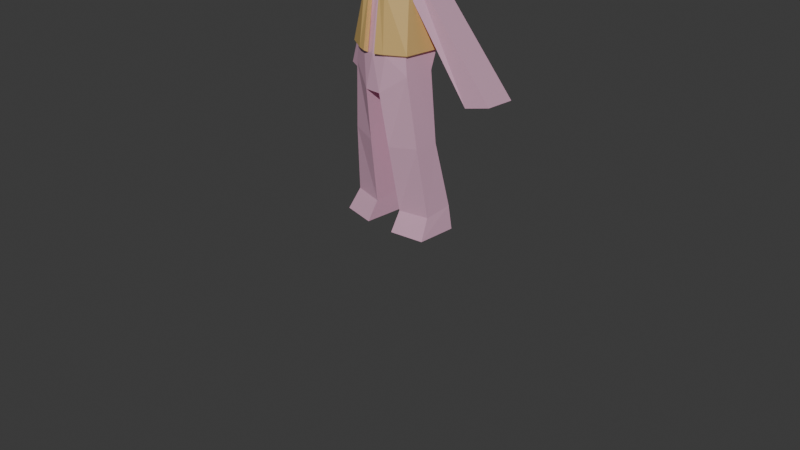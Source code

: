 # Source: character2.blend  (saved by Blender 5.0.119; exported with 4.5.12 LTS)
import bpy
from mathutils import Matrix  # noqa: F401  (used for matrix-valued properties, if any)

bpy.ops.wm.read_factory_settings(use_empty=True)
scene = bpy.context.scene
scene.name = 'Scene'

# ---- collections
col_collection = bpy.data.collections.new('Collection'); scene.collection.children.link(col_collection)

# ---- materials (node trees are filled in below, after node groups)
mat_material_001 = bpy.data.materials.new('Material.001')
mat_material_002 = bpy.data.materials.new('Material.002')

# ---- material node trees
mat_material_001.use_nodes = True; mat_material_001.node_tree.nodes.clear()
_N = mat_material_001.node_tree.nodes; _L = mat_material_001.node_tree.links
n0 = _N.new('ShaderNodeBsdfPrincipled'); n0.name = 'Principled BSDF'; n0.location = (-200, 100)
n0.inputs[0].default_value = (0.9734, 0.5647, 0.7605, 1.0)
n1 = _N.new('ShaderNodeOutputMaterial'); n1.name = 'Material Output'; n1.location = (200, 100)
_L.new(n0.outputs[0], n1.inputs[0])
n1.is_active_output = True
mat_material_002.use_nodes = True; mat_material_002.node_tree.nodes.clear()
_N = mat_material_002.node_tree.nodes; _L = mat_material_002.node_tree.links
n0 = _N.new('ShaderNodeBsdfPrincipled'); n0.name = 'Principled BSDF'; n0.location = (-200, 100)
n0.inputs[0].default_value = (0.9734, 0.6481, 0.2341, 1.0)
n1 = _N.new('ShaderNodeOutputMaterial'); n1.name = 'Material Output'; n1.location = (200, 100)
_L.new(n0.outputs[0], n1.inputs[0])
n1.is_active_output = True

# ---- world
world_world = bpy.data.worlds.new('World'); scene.world = world_world
world_world.use_nodes = True; world_world.node_tree.nodes.clear()
_N = world_world.node_tree.nodes; _L = world_world.node_tree.links
n0 = _N.new('ShaderNodeOutputWorld'); n0.name = 'World Output'; n0.location = (200, 100)
n1 = _N.new('ShaderNodeBackground'); n1.name = 'Background'; n1.location = (-200, 100)
n1.inputs[0].default_value = (0.05088, 0.05088, 0.05088, 1.0)
_L.new(n1.outputs[0], n0.inputs[0])
n0.is_active_output = True
world_world.color = (0.05088, 0.05088, 0.05088)
world_world.sun_shadow_jitter_overblur = 0.0

# ---- cameras
cam_camera = bpy.data.cameras.new('Camera')
cam_camera.clip_end = 100.0
cam_camera.ortho_scale = 7.314

# ---- lights
light_sun = bpy.data.lights.new('Sun', 'SUN')
light_sun.energy = 1.84

# ---- meshes
me_sphere_001 = bpy.data.meshes.new('Sphere.001')
me_sphere_001.from_pydata([(0.0, 0.0, 3.87), (0.0, 0.3887, 3.773), (0.0, 0.3887, 2.869), (0.0, 0.0, 2.771), (0.2749, 0.2749, 3.709), (0.3887, 0.3887, 3.32), (0.2749, 0.2749, 2.932), (0.3887, 0.0, 3.79), (0.5497, 0.0, 3.32), (0.3887, 0.0, 2.847), (0.2749, -0.2749, 3.709), (0.3887, -0.3887, 3.32), (0.2749, -0.2749, 2.932), (0.0, -0.3887, 3.773), (0.0, -0.5497, 3.32), (0.0, -0.3887, 2.932), (0.0, 0.5497, 3.32), (0.0, 0.1943, 2.82), (0.3318, 0.1374, 2.889), (0.4692, 0.1943, 3.32), (0.3318, 0.1374, 3.75), (0.4424, 0.0, 3.634), (0.496, 0.0, 3.477), (0.3776, 0.1564, 3.607), (0.4234, 0.1754, 3.463), (0.4424, 0.0, 3.634), (0.496, 0.0, 3.477), (0.3776, 0.1564, 3.607), (0.4234, 0.1754, 3.463), (0.5973, 0.3451, 3.649), (0.6113, 0.3451, 3.608), (0.5803, 0.3861, 3.642), (0.5923, 0.391, 3.604), (0.5048, 0.3614, 3.902), (0.5176, 0.3306, 3.911), (0.5296, 0.3306, 3.876), (0.5151, 0.3657, 3.87), (0.6291, 0.3449, 3.346), (0.6428, 0.3449, 3.306), (0.6222, 0.3946, 3.306), (0.6105, 0.3897, 3.343)], [], [(18, 9, 3, 17), (12, 15, 3, 9), (0, 7, 20, 4, 1), (2, 16, 5, 6), (21, 23, 36, 35), (18, 19, 8, 9), (9, 8, 11, 12), (12, 11, 14, 15), (0, 13, 10, 7), (6, 5, 19, 18), (6, 18, 17, 2), (5, 4, 20, 23, 24, 19), (11, 10, 13, 14), (22, 21, 7, 10, 11, 8), (22, 8, 38, 37), (23, 21, 25, 27), (16, 1, 4, 5), (26, 28, 32, 30), (24, 23, 27, 28), (22, 24, 28, 26), (21, 22, 26, 25), (32, 31, 29, 30), (25, 26, 30, 29), (27, 25, 29, 31), (28, 27, 31, 32), (36, 33, 34, 35), (20, 7, 34, 33), (7, 21, 35, 34), (23, 20, 33, 36), (39, 40, 37, 38), (19, 24, 40, 39), (24, 22, 37, 40), (8, 19, 39, 38)])
_uv = me_sphere_001.uv_layers.new(name='UVMap')
_uv.uv.foreach_set('vector', [0.5625, 0.25, 0.5, 0.25, 0.6875, 0.0, 0.7188, 0.125, 0.375, 0.25, 0.25, 0.25, 0.4375, 0.0, 0.5, 0.25, 0.5625, 1.0, 0.5, 0.75, 0.5625, 0.75, 0.625, 0.75, 0.75, 0.75, 0.75, 0.25, 0.75, 0.5, 0.625, 0.5, 0.625, 0.25, 0.5, 0.6667, 0.5625, 0.6667, 0.5625, 0.6667, 0.5, 0.6667, 0.5625, 0.25, 0.5625, 0.5, 0.5, 0.5, 0.5, 0.25, 0.5, 0.25, 0.5, 0.5, 0.375, 0.5, 0.375, 0.25, 0.375, 0.25, 0.375, 0.5, 0.25, 0.5, 0.25, 0.25, 0.3125, 1.0, 0.25, 0.75, 0.375, 0.75, 0.5, 0.75, 0.625, 0.25, 0.625, 0.5, 0.5625, 0.5, 0.5625, 0.25, 0.625, 0.25, 0.5625, 0.25, 0.7188, 0.125, 0.75, 0.25, 0.625, 0.5, 0.625, 0.75, 0.5625, 0.75, 0.5625, 0.6667, 0.5625, 0.5833, 0.5625, 0.5, 0.375, 0.5, 0.375, 0.75, 0.25, 0.75, 0.25, 0.5, 0.5, 0.5833, 0.5, 0.6667, 0.5, 0.75, 0.375, 0.75, 0.375, 0.5, 0.5, 0.5, 0.5, 0.5833, 0.5, 0.5, 0.5, 0.5, 0.5, 0.5833, 0.5625, 0.6667, 0.5, 0.6667, 0.5, 0.6667, 0.5625, 0.6667, 0.75, 0.5, 0.75, 0.75, 0.625, 0.75, 0.625, 0.5, 0.5, 0.5833, 0.5625, 0.5833, 0.5625, 0.5833, 0.5, 0.5833, 0.5625, 0.5833, 0.5625, 0.6667, 0.5625, 0.6667, 0.5625, 0.5833, 0.5, 0.5833, 0.5625, 0.5833, 0.5625, 0.5833, 0.5, 0.5833, 0.5, 0.6667, 0.5, 0.5833, 0.5, 0.5833, 0.5, 0.6667, 0.5625, 0.5833, 0.5625, 0.6667, 0.5, 0.6667, 0.5, 0.5833, 0.5, 0.6667, 0.5, 0.5833, 0.5, 0.5833, 0.5, 0.6667, 0.5625, 0.6667, 0.5, 0.6667, 0.5, 0.6667, 0.5625, 0.6667, 0.5625, 0.5833, 0.5625, 0.6667, 0.5625, 0.6667, 0.5625, 0.5833, 0.5625, 0.6667, 0.5625, 0.75, 0.5, 0.75, 0.5, 0.6667, 0.5625, 0.75, 0.5, 0.75, 0.5, 0.75, 0.5625, 0.75, 0.5, 0.75, 0.5, 0.6667, 0.5, 0.6667, 0.5, 0.75, 0.5625, 0.6667, 0.5625, 0.75, 0.5625, 0.75, 0.5625, 0.6667, 0.5625, 0.5, 0.5625, 0.5833, 0.5, 0.5833, 0.5, 0.5, 0.5625, 0.5, 0.5625, 0.5833, 0.5625, 0.5833, 0.5625, 0.5, 0.5625, 0.5833, 0.5, 0.5833, 0.5, 0.5833, 0.5625, 0.5833, 0.5, 0.5, 0.5625, 0.5, 0.5625, 0.5, 0.5, 0.5])
me_sphere_001.materials.append(mat_material_001)
me_sphere_001.update()
me_cube_002 = bpy.data.meshes.new('Cube.002')
me_cube_002.from_pydata([(0.3437, -0.2265, 1.639), (0.2548, -0.08032, 2.608), (0.3437, 0.08679, 1.639), (0.2548, 0.1849, 2.608), (0.08914, 0.1873, 1.447), (0.08914, 0.2438, 2.673), (0.08914, -0.3405, 1.447), (0.08914, -0.1275, 2.673), (0.0, 0.1873, 1.446), (0.0, 0.2438, 2.673), (0.0, -0.3405, 1.446), (0.0, -0.1275, 2.673), (0.2665, 0.1684, 2.401), (0.2665, -0.1385, 2.401), (0.1181, -0.2674, 2.376), (0.1181, 0.2674, 2.376), (0.0, 0.2674, 2.375), (0.0, -0.2674, 2.375), (0.3221, 0.171, 1.815), (0.3221, -0.2203, 1.815), (0.1426, -0.3122, 1.812), (0.1426, 0.2674, 1.812), (0.0, 0.2674, 1.811), (0.0, -0.3382, 1.811), (0.9458, 0.5452, 1.381), (0.9458, 0.2382, 1.381), (0.7102, 0.5261, 1.333), (0.7102, 0.1709, 1.333), (0.4213, -0.1706, 0.9321), (0.4213, 0.08099, 0.9298), (0.123, -0.2577, 0.8922), (0.123, 0.1548, 0.9048), (0.4903, -0.0884, 0.2096), (0.4901, 0.2083, 0.2495), (0.1621, -0.1492, 0.1989), (0.1633, 0.2686, 0.2427), (0.533, -0.2051, 0.005481), (0.5328, 0.2105, 0.0105), (0.1671, -0.2667, 0.001992), (0.1683, 0.2696, -0.003287)], [], [(15, 5, 3, 12), (3, 1, 25, 24), (0, 6, 30, 28), (3, 5, 7, 1), (8, 4, 6, 10), (13, 1, 7, 14), (16, 9, 5, 15), (14, 7, 11, 17), (5, 9, 11, 7), (20, 14, 17, 23), (22, 16, 15, 21), (19, 13, 14, 20), (18, 12, 13, 19), (21, 15, 12, 18), (4, 21, 18, 2), (2, 18, 19, 0), (0, 19, 20, 6), (8, 22, 21, 4), (6, 20, 23, 10), (26, 24, 25, 27), (1, 13, 27, 25), (12, 3, 24, 26), (13, 12, 26, 27), (31, 29, 33, 35), (4, 2, 29, 31), (2, 0, 28, 29), (6, 4, 31, 30), (35, 33, 37, 39), (29, 28, 32, 33), (30, 31, 35, 34), (28, 30, 34, 32), (39, 37, 36, 38), (33, 32, 36, 37), (34, 35, 39, 38), (32, 34, 38, 36)])
_uv = me_cube_002.uv_layers.new(name='UVMap')
_uv.uv.foreach_set('vector', [0.5644, 0.4167, 0.625, 0.4167, 0.625, 0.5, 0.5644, 0.5, 0.625, 0.5, 0.625, 0.75, 0.625, 0.75, 0.625, 0.5, 0.375, 0.75, 0.375, 0.8333, 0.375, 0.8333, 0.375, 0.75, 0.625, 0.5, 0.7083, 0.5, 0.7083, 0.75, 0.625, 0.75, 0.25, 0.5, 0.2917, 0.5, 0.2917, 0.75, 0.25, 0.75, 0.5644, 0.75, 0.625, 0.75, 0.625, 0.8333, 0.5644, 0.8333, 0.5644, 0.375, 0.625, 0.375, 0.625, 0.4167, 0.5644, 0.4167, 0.5644, 0.8333, 0.625, 0.8333, 0.625, 0.875, 0.5644, 0.875, 0.7083, 0.5, 0.75, 0.5, 0.75, 0.75, 0.7083, 0.75, 0.4494, 0.8333, 0.5644, 0.8333, 0.5644, 0.875, 0.4494, 0.875, 0.4494, 0.375, 0.5644, 0.375, 0.5644, 0.4167, 0.4494, 0.4167, 0.4494, 0.75, 0.5644, 0.75, 0.5644, 0.8333, 0.4494, 0.8333, 0.4494, 0.5, 0.5644, 0.5, 0.5644, 0.75, 0.4494, 0.75, 0.4494, 0.4167, 0.5644, 0.4167, 0.5644, 0.5, 0.4494, 0.5, 0.375, 0.4167, 0.4494, 0.4167, 0.4494, 0.5, 0.375, 0.5, 0.375, 0.5, 0.4494, 0.5, 0.4494, 0.75, 0.375, 0.75, 0.375, 0.75, 0.4494, 0.75, 0.4494, 0.8333, 0.375, 0.8333, 0.375, 0.375, 0.4494, 0.375, 0.4494, 0.4167, 0.375, 0.4167, 0.375, 0.8333, 0.4494, 0.8333, 0.4494, 0.875, 0.375, 0.875, 0.5644, 0.5, 0.625, 0.5, 0.625, 0.75, 0.5644, 0.75, 0.625, 0.75, 0.5644, 0.75, 0.5644, 0.75, 0.625, 0.75, 0.5644, 0.5, 0.625, 0.5, 0.625, 0.5, 0.5644, 0.5, 0.5644, 0.75, 0.5644, 0.5, 0.5644, 0.5, 0.5644, 0.75, 0.375, 0.4167, 0.375, 0.5, 0.375, 0.5, 0.375, 0.4167, 0.375, 0.4167, 0.375, 0.5, 0.375, 0.5, 0.375, 0.4167, 0.375, 0.5, 0.375, 0.75, 0.375, 0.75, 0.375, 0.5, 0.2917, 0.75, 0.2917, 0.5, 0.2917, 0.5, 0.2917, 0.75, 0.375, 0.4167, 0.375, 0.5, 0.375, 0.5, 0.375, 0.4167, 0.375, 0.5, 0.375, 0.75, 0.375, 0.75, 0.375, 0.5, 0.2917, 0.75, 0.2917, 0.5, 0.2917, 0.5, 0.2917, 0.75, 0.375, 0.75, 0.375, 0.8333, 0.375, 0.8333, 0.375, 0.75, 0.2917, 0.5, 0.375, 0.5, 0.375, 0.75, 0.2917, 0.75, 0.375, 0.5, 0.375, 0.75, 0.375, 0.75, 0.375, 0.5, 0.2917, 0.75, 0.2917, 0.5, 0.2917, 0.5, 0.2917, 0.75, 0.375, 0.75, 0.375, 0.8333, 0.375, 0.8333, 0.375, 0.75])
me_cube_002.materials.append(mat_material_001)
me_cube_002.update()
me_cube_003 = bpy.data.meshes.new('Cube.003')
me_cube_003.from_pydata([(0.2694, -0.09625, 2.698), (0.2739, 0.2118, 2.68), (0.09757, 0.2745, 2.747), (0.0962, -0.146, 2.765), (-4.398e-06, 0.274, 2.75), (0.06221, -0.1439, 2.768), (0.3011, 0.1991, 2.305), (0.3008, -0.1632, 2.333), (0.1319, -0.3066, 2.423), (0.1299, 0.3125, 2.385), (-3.373e-06, 0.3141, 2.384), (0.06666, -0.308, 2.425), (0.3628, 0.1928, 1.831), (0.3609, -0.2433, 1.842), (0.1597, -0.3542, 1.838), (0.1556, 0.3123, 1.817), (0.0, 0.3142, 1.811), (0.07074, -0.383, 1.834), (0.2631, 0.09895, 2.708), (0.09328, 0.1235, 2.774), (0.0, 0.1235, 2.774), (0.2548, -0.08032, 2.608), (0.2548, 0.1849, 2.608), (0.08914, 0.2438, 2.673), (0.08914, -0.1275, 2.673), (0.0, 0.2438, 2.673), (0.06225, -0.1275, 2.673), (0.2665, 0.1684, 2.401), (0.2665, -0.1385, 2.401), (0.1181, -0.2674, 2.376), (0.1181, 0.2674, 2.376), (0.0, 0.2674, 2.375), (0.06225, -0.2674, 2.375), (0.3221, 0.171, 1.815), (0.3221, -0.2203, 1.815), (0.1426, -0.3122, 1.812), (0.1426, 0.2674, 1.812), (0.0, 0.2674, 1.811), (0.06225, -0.3382, 1.811), (0.2548, 0.09895, 2.608), (0.08914, 0.1235, 2.673), (0.0, 0.1235, 2.673)], [], [(9, 2, 1, 6), (18, 19, 3, 0), (7, 0, 3, 8), (10, 4, 2, 9), (8, 3, 5, 11), (19, 20, 5, 3), (14, 8, 11, 17), (16, 10, 9, 15), (13, 7, 8, 14), (12, 6, 7, 13), (15, 9, 6, 12), (2, 4, 20, 19), (1, 2, 19, 18), (30, 27, 22, 23), (39, 21, 24, 40), (28, 29, 24, 21), (31, 30, 23, 25), (29, 32, 26, 24), (40, 24, 26, 41), (35, 38, 32, 29), (37, 36, 30, 31), (34, 35, 29, 28), (33, 34, 28, 27), (36, 33, 27, 30), (23, 40, 41, 25), (22, 39, 40, 23), (18, 0, 21, 39), (5, 20, 41, 26), (6, 1, 22, 27), (0, 7, 28, 21), (4, 10, 31, 25), (11, 5, 26, 32), (7, 6, 27, 28), (10, 16, 37, 31), (17, 11, 32, 38), (15, 12, 33, 36), (12, 13, 34, 33), (13, 14, 35, 34), (16, 15, 36, 37), (14, 17, 38, 35), (1, 18, 39, 22), (20, 4, 25, 41)])
_uv = me_cube_003.uv_layers.new(name='UVMap')
_uv.uv.foreach_set('vector', [0.5644, 0.4167, 0.625, 0.4167, 0.625, 0.5, 0.5644, 0.5, 0.625, 0.581, 0.7083, 0.581, 0.7083, 0.75, 0.625, 0.75, 0.5644, 0.75, 0.625, 0.75, 0.625, 0.8333, 0.5644, 0.8333, 0.5644, 0.375, 0.625, 0.375, 0.625, 0.4167, 0.5644, 0.4167, 0.5644, 0.8333, 0.625, 0.8333, 0.625, 0.875, 0.5644, 0.875, 0.7083, 0.581, 0.75, 0.581, 0.75, 0.75, 0.7083, 0.75, 0.4494, 0.8333, 0.5644, 0.8333, 0.5644, 0.875, 0.4494, 0.875, 0.4494, 0.375, 0.5644, 0.375, 0.5644, 0.4167, 0.4494, 0.4167, 0.4494, 0.75, 0.5644, 0.75, 0.5644, 0.8333, 0.4494, 0.8333, 0.4494, 0.5, 0.5644, 0.5, 0.5644, 0.75, 0.4494, 0.75, 0.4494, 0.4167, 0.5644, 0.4167, 0.5644, 0.5, 0.4494, 0.5, 0.7083, 0.5, 0.75, 0.5, 0.75, 0.581, 0.7083, 0.581, 0.625, 0.5, 0.7083, 0.5, 0.7083, 0.581, 0.625, 0.581, 0.5644, 0.4167, 0.5644, 0.5, 0.625, 0.5, 0.625, 0.4167, 0.625, 0.581, 0.625, 0.75, 0.7083, 0.75, 0.7083, 0.581, 0.5644, 0.75, 0.5644, 0.8333, 0.625, 0.8333, 0.625, 0.75, 0.5644, 0.375, 0.5644, 0.4167, 0.625, 0.4167, 0.625, 0.375, 0.5644, 0.8333, 0.5644, 0.875, 0.625, 0.875, 0.625, 0.8333, 0.7083, 0.581, 0.7083, 0.75, 0.75, 0.75, 0.75, 0.581, 0.4494, 0.8333, 0.4494, 0.875, 0.5644, 0.875, 0.5644, 0.8333, 0.4494, 0.375, 0.4494, 0.4167, 0.5644, 0.4167, 0.5644, 0.375, 0.4494, 0.75, 0.4494, 0.8333, 0.5644, 0.8333, 0.5644, 0.75, 0.4494, 0.5, 0.4494, 0.75, 0.5644, 0.75, 0.5644, 0.5, 0.4494, 0.4167, 0.4494, 0.5, 0.5644, 0.5, 0.5644, 0.4167, 0.7083, 0.5, 0.7083, 0.581, 0.75, 0.581, 0.75, 0.5, 0.625, 0.5, 0.625, 0.581, 0.7083, 0.581, 0.7083, 0.5, 0.625, 0.581, 0.625, 0.75, 0.625, 0.75, 0.625, 0.581, 0.75, 0.75, 0.75, 0.581, 0.75, 0.581, 0.75, 0.75, 0.5644, 0.5, 0.625, 0.5, 0.625, 0.5, 0.5644, 0.5, 0.625, 0.75, 0.5644, 0.75, 0.5644, 0.75, 0.625, 0.75, 0.625, 0.375, 0.5644, 0.375, 0.5644, 0.375, 0.625, 0.375, 0.5644, 0.875, 0.625, 0.875, 0.625, 0.875, 0.5644, 0.875, 0.5644, 0.75, 0.5644, 0.5, 0.5644, 0.5, 0.5644, 0.75, 0.5644, 0.375, 0.4494, 0.375, 0.4494, 0.375, 0.5644, 0.375, 0.4494, 0.875, 0.5644, 0.875, 0.5644, 0.875, 0.4494, 0.875, 0.4494, 0.4167, 0.4494, 0.5, 0.4494, 0.5, 0.4494, 0.4167, 0.4494, 0.5, 0.4494, 0.75, 0.4494, 0.75, 0.4494, 0.5, 0.4494, 0.75, 0.4494, 0.8333, 0.4494, 0.8333, 0.4494, 0.75, 0.4494, 0.375, 0.4494, 0.4167, 0.4494, 0.4167, 0.4494, 0.375, 0.4494, 0.8333, 0.4494, 0.875, 0.4494, 0.875, 0.4494, 0.8333, 0.625, 0.5, 0.625, 0.581, 0.625, 0.581, 0.625, 0.5, 0.75, 0.581, 0.75, 0.5, 0.75, 0.5, 0.75, 0.581])
me_cube_003.materials.append(mat_material_002)
me_cube_003.update()

# ---- objects
ob_camera_noimp = bpy.data.objects.new('Camera-noimp', cam_camera)
ob_frontref_noimp = bpy.data.objects.new('frontref-noimp', None)
ob_sideref_noimp = bpy.data.objects.new('sideref-noimp', None)
ob_head = bpy.data.objects.new('head', me_sphere_001)
ob_body = bpy.data.objects.new('body', me_cube_002)
ob_sun_noimp = bpy.data.objects.new('Sun-noimp', light_sun)
ob_life_vest = bpy.data.objects.new('life vest', me_cube_003)

# ---- transforms, parenting, visibility, modifiers, constraints
ob_camera_noimp.location = (7.359, -6.926, 4.958)
ob_camera_noimp.rotation_euler = (1.109, 0.0, 0.8149)
ob_camera_noimp.lock_rotations_4d = False
ob_camera_noimp.empty_display_type = 'ARROWS'
ob_camera_noimp.color = (0.0, 0.0, 0.0, 0.0)
ob_camera_noimp.display_type = 'WIRE'
ob_camera_noimp.lineart.crease_threshold = 0.0
ob_frontref_noimp.location = (0.1121, 0.0, 1.928)
ob_frontref_noimp.rotation_euler = (1.571, -0.0, -0.0)
ob_frontref_noimp.scale = (0.9301, 0.9301, 0.9301)
ob_frontref_noimp.empty_display_type = 'IMAGE'
ob_frontref_noimp.empty_display_size = 5.0
ob_frontref_noimp.show_empty_image_perspective = False
ob_sideref_noimp.location = (4.485e-16, 0.2988, 1.84)
ob_sideref_noimp.rotation_euler = (1.571, -0.0, 1.571)
ob_sideref_noimp.scale = (0.9052, 0.9052, 0.9052)
ob_sideref_noimp.empty_display_type = 'IMAGE'
ob_sideref_noimp.empty_display_size = 5.0
ob_sideref_noimp.show_empty_image_perspective = False
ob_head.location = (0.0, 0.0, 0.0)
_m = ob_head.modifiers.new('Mirror', 'MIRROR')
ob_body.location = (0.0, 0.0, 0.0)
_m = ob_body.modifiers.new('Mirror', 'MIRROR')
ob_sun_noimp.location = (0.0, 0.0, 0.0)
ob_sun_noimp.rotation_euler = (0.9931, -0.0, 0.7295)
ob_life_vest.location = (0.0, 0.0, 0.0)
_m = ob_life_vest.modifiers.new('Mirror', 'MIRROR')

# ---- collection membership
col_collection.objects.link(ob_camera_noimp)
col_collection.objects.link(ob_frontref_noimp)
col_collection.objects.link(ob_sideref_noimp)
col_collection.objects.link(ob_head)
col_collection.objects.link(ob_body)
col_collection.objects.link(ob_sun_noimp)
col_collection.objects.link(ob_life_vest)

# ---- scene / render settings (as saved in the file)
scene.camera = ob_camera_noimp
scene.frame_start = 1; scene.frame_end = 250; scene.frame_set(93)
scene.render.engine = 'BLENDER_EEVEE_NEXT'
scene.render.bake_bias = 0.0
scene.render.bake_samples = 0
scene.cycles.sampling_pattern = 'TABULATED_SOBOL'
scene.eevee.use_volume_custom_range = False
bpy.context.view_layer.update()
